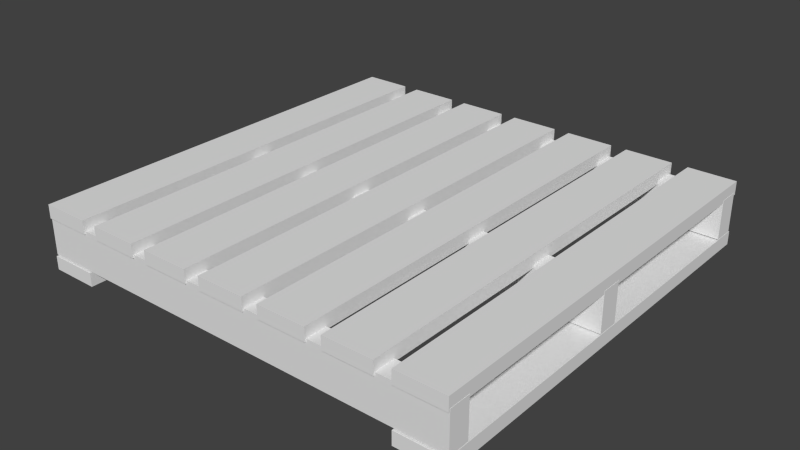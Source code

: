 # Source: Pallet.blend  (saved by Blender 2.57.1; exported with 4.5.12 LTS)
import bpy
from mathutils import Matrix  # noqa: F401  (used for matrix-valued properties, if any)

bpy.ops.wm.read_factory_settings(use_empty=True)
scene = bpy.context.scene
scene.name = 'Scene'

# ---- collections
col_collection_1 = bpy.data.collections.new('Collection 1'); scene.collection.children.link(col_collection_1)

# ---- materials (node trees are filled in below, after node groups)
mat_pallet = bpy.data.materials.new('Pallet')
mat_pallet.alpha_threshold = 0.0
mat_pallet.use_transparent_shadow = False
mat_pallet.roughness = 0.5
mat_pallet.specular_intensity = 0.0
mat_pallet.line_color = (0.0, 0.0, 0.0, 1.0)

# ---- material node trees

# ---- world
world_world = bpy.data.worlds.new('World'); scene.world = world_world
world_world.color = (0.05088, 0.05088, 0.05088)
world_world.use_sun_shadow = False
world_world.sun_shadow_jitter_overblur = 0.0
world_world.cycles.sampling_method = 'MANUAL'
world_world.cycles.sample_map_resolution = 256

# ---- meshes
me_pallet = bpy.data.meshes.new('Pallet')
me_pallet.from_pydata([(1.116, 0.0541, 0.09978), (1.116, -0.0541, 0.09978), (-1.116, -0.0541, 0.09978), (-1.116, 0.0541, 0.09978), (1.116, 0.0541, -0.09978), (1.116, -0.0541, -0.09978), (-1.116, -0.0541, -0.09978), (-1.116, 0.0541, -0.09978), (1.116, 1.108, 0.09978), (1.116, 0.9993, 0.09978), (-1.116, 0.9993, 0.09978), (-1.116, 1.108, 0.09978), (1.116, 1.108, -0.09978), (1.116, 0.9993, -0.09978), (-1.116, 0.9993, -0.09978), (-1.116, 1.108, -0.09978), (1.116, -0.9376, 0.09978), (1.116, -1.046, 0.09978), (-1.116, -1.046, 0.09978), (-1.116, -0.9376, 0.09978), (1.116, -0.9376, -0.09978), (1.116, -1.046, -0.09978), (-1.116, -1.046, -0.09978), (-1.116, -0.9376, -0.09978), (-0.8679, 1.122, -0.1742), (-0.8679, -1.053, -0.1742), (-1.115, -1.053, -0.1742), (-1.115, 1.122, -0.1742), (-0.8679, 1.122, -0.1057), (-0.8679, -1.053, -0.1057), (-1.115, -1.053, -0.1057), (-1.115, 1.122, -0.1057), (1.115, 1.122, -0.1742), (1.115, -1.053, -0.1742), (0.8679, -1.053, -0.1742), (0.8679, 1.122, -0.1742), (1.115, 1.122, -0.1057), (1.115, -1.053, -0.1057), (0.8679, -1.053, -0.1057), (0.8679, 1.122, -0.1057), (0.4543, 1.122, 0.08559), (0.4543, -1.053, 0.08559), (0.2068, -1.053, 0.08559), (0.2068, 1.122, 0.08559), (0.4543, 1.122, 0.1541), (0.4543, -1.053, 0.1541), (0.2068, -1.053, 0.1541), (0.2068, 1.122, 0.1541), (1.115, 1.122, 0.08559), (1.115, -1.053, 0.08559), (0.8679, -1.053, 0.08559), (0.8679, 1.122, 0.08559), (1.115, 1.122, 0.1541), (1.115, -1.053, 0.1541), (0.8679, -1.053, 0.1541), (0.8679, 1.122, 0.1541), (0.7848, 1.122, 0.08559), (0.7848, -1.053, 0.08559), (0.5374, -1.053, 0.08559), (0.5374, 1.122, 0.08559), (0.7848, 1.122, 0.1541), (0.7848, -1.053, 0.1541), (0.5374, -1.053, 0.1541), (0.5374, 1.122, 0.1541), (-0.2068, 1.122, 0.08559), (-0.2068, -1.053, 0.08559), (-0.4543, -1.053, 0.08559), (-0.4543, 1.122, 0.08559), (-0.2068, 1.122, 0.1541), (-0.2068, -1.053, 0.1541), (-0.4543, -1.053, 0.1541), (-0.4543, 1.122, 0.1541), (0.1237, 1.122, 0.08559), (0.1237, -1.053, 0.08559), (-0.1237, -1.053, 0.08559), (-0.1237, 1.122, 0.08559), (0.1237, 1.122, 0.1541), (0.1237, -1.053, 0.1541), (-0.1237, -1.053, 0.1541), (-0.1237, 1.122, 0.1541), (-0.5374, 1.122, 0.08559), (-0.5374, -1.053, 0.08559), (-0.7848, -1.053, 0.08559), (-0.7848, 1.122, 0.08559), (-0.5374, 1.122, 0.1541), (-0.5374, -1.053, 0.1541), (-0.7848, -1.053, 0.1541), (-0.7848, 1.122, 0.1541), (-0.8679, 1.122, 0.08559), (-0.8679, -1.053, 0.08559), (-1.115, -1.053, 0.08559), (-1.115, 1.122, 0.08559), (-0.8679, 1.122, 0.1541), (-0.8679, -1.053, 0.1541), (-1.115, -1.053, 0.1541), (-1.115, 1.122, 0.1541)], [], [(0, 3, 2, 1), (4, 5, 6, 7), (0, 1, 5, 4), (1, 2, 6, 5), (2, 3, 7, 6), (3, 0, 4, 7), (8, 11, 10, 9), (12, 13, 14, 15), (8, 9, 13, 12), (9, 10, 14, 13), (10, 11, 15, 14), (12, 15, 11, 8), (16, 19, 18, 17), (20, 21, 22, 23), (16, 17, 21, 20), (17, 18, 22, 21), (18, 19, 23, 22), (20, 23, 19, 16), (24, 25, 26, 27), (28, 31, 30, 29), (24, 28, 29, 25), (25, 29, 30, 26), (26, 30, 31, 27), (28, 24, 27, 31), (32, 33, 34, 35), (36, 39, 38, 37), (32, 36, 37, 33), (33, 37, 38, 34), (34, 38, 39, 35), (36, 32, 35, 39), (40, 41, 42, 43), (44, 47, 46, 45), (40, 44, 45, 41), (41, 45, 46, 42), (42, 46, 47, 43), (44, 40, 43, 47), (48, 49, 50, 51), (52, 55, 54, 53), (48, 52, 53, 49), (49, 53, 54, 50), (50, 54, 55, 51), (52, 48, 51, 55), (56, 57, 58, 59), (60, 63, 62, 61), (56, 60, 61, 57), (57, 61, 62, 58), (58, 62, 63, 59), (60, 56, 59, 63), (64, 65, 66, 67), (68, 71, 70, 69), (64, 68, 69, 65), (65, 69, 70, 66), (66, 70, 71, 67), (68, 64, 67, 71), (72, 73, 74, 75), (76, 79, 78, 77), (72, 76, 77, 73), (73, 77, 78, 74), (74, 78, 79, 75), (76, 72, 75, 79), (80, 81, 82, 83), (84, 87, 86, 85), (80, 84, 85, 81), (81, 85, 86, 82), (82, 86, 87, 83), (84, 80, 83, 87), (88, 89, 90, 91), (92, 95, 94, 93), (88, 92, 93, 89), (89, 93, 94, 90), (90, 94, 95, 91), (92, 88, 91, 95)])
_uv = me_pallet.uv_layers.new(name='UVTex')
_uv.uv.foreach_set('vector', [0.755, 0.4815, 0.7565, 0.9724, 0.7803, 0.9723, 0.7788, 0.4815, 0.8674, 0.4815, 0.8436, 0.4815, 0.8451, 0.9724, 0.8689, 0.9723, 0.9566, 0.3559, 0.9804, 0.3559, 0.9802, 0.3998, 0.9564, 0.3997, 0.2346, 0.4815, 0.2331, 0.9723, 0.2769, 0.9724, 0.2784, 0.4816, 0.9564, 0.09101, 0.9802, 0.09108, 0.9804, 0.04722, 0.9566, 0.04715, 0.05693, 0.4816, 0.05542, 0.9724, 0.01156, 0.9723, 0.01306, 0.4815, 0.2056, 0.4815, 0.2071, 0.9724, 0.2309, 0.9723, 0.2294, 0.4815, 0.8094, 0.4815, 0.7856, 0.4815, 0.7871, 0.9724, 0.8109, 0.9723, 0.9566, 0.4019, 0.9804, 0.402, 0.9802, 0.4459, 0.9564, 0.4458, 0.419, 0.4815, 0.4175, 0.9723, 0.4614, 0.9724, 0.4629, 0.4816, 0.9566, 0.492, 0.9804, 0.4919, 0.9802, 0.448, 0.9564, 0.4481, 0.05906, 0.9723, 0.06057, 0.4815, 0.1044, 0.4816, 0.1029, 0.9724, 0.929, 0.001141, 0.9305, 0.492, 0.9543, 0.4919, 0.9528, 0.001069, 0.5194, 0.4815, 0.4956, 0.4815, 0.4971, 0.9724, 0.5209, 0.9723, 0.9566, 0.09322, 0.9804, 0.09329, 0.9802, 0.1372, 0.9564, 0.1371, 0.303, 0.4815, 0.3015, 0.9723, 0.3454, 0.9724, 0.3469, 0.4816, 0.9564, 0.04494, 0.9802, 0.04501, 0.9804, 0.001142, 0.9566, 0.001069, 0.3595, 0.9723, 0.361, 0.4815, 0.4049, 0.4816, 0.4034, 0.9724, 0.3454, 0.001069, 0.3469, 0.4792, 0.2925, 0.4793, 0.2911, 0.001235, 0.8689, 0.4792, 0.8145, 0.4793, 0.813, 0.001236, 0.8674, 0.001069, 0.6985, 0.4815, 0.7136, 0.4815, 0.7121, 0.9596, 0.697, 0.9596, 0.9738, 0.3537, 0.9889, 0.3537, 0.989, 0.2993, 0.974, 0.2993, 0.9455, 0.4941, 0.9305, 0.4941, 0.929, 0.9722, 0.9441, 0.9722, 0.9566, 0.2993, 0.9717, 0.2993, 0.9715, 0.3537, 0.9564, 0.3537, 0.4614, 0.001069, 0.4629, 0.4792, 0.4085, 0.4793, 0.407, 0.001235, 0.2309, 0.4792, 0.1765, 0.4793, 0.1751, 0.001236, 0.2295, 0.001069, 0.8145, 0.4815, 0.8295, 0.4815, 0.8281, 0.9596, 0.813, 0.9596, 0.9564, 0.2503, 0.9715, 0.2503, 0.9717, 0.1959, 0.9566, 0.1959, 0.6762, 0.4815, 0.6612, 0.4815, 0.6597, 0.9596, 0.6748, 0.9596, 0.9566, 0.1393, 0.9717, 0.1393, 0.9715, 0.1937, 0.9564, 0.1937, 0.2874, 0.001069, 0.2889, 0.4792, 0.2345, 0.4793, 0.2331, 0.001235, 0.9269, 0.4792, 0.8725, 0.4793, 0.871, 0.001236, 0.9254, 0.001069, 0.1765, 0.4815, 0.1916, 0.4815, 0.1901, 0.9596, 0.1751, 0.9596, 0.9663, 0.7748, 0.9814, 0.7748, 0.9816, 0.7204, 0.9665, 0.7204, 0.1543, 0.4815, 0.1392, 0.4815, 0.1377, 0.9596, 0.1528, 0.9596, 0.9665, 0.4941, 0.9816, 0.4941, 0.9814, 0.5485, 0.9663, 0.5485, 0.6354, 0.001069, 0.6369, 0.4792, 0.5825, 0.4793, 0.581, 0.001235, 0.1729, 0.4792, 0.1185, 0.4793, 0.1171, 0.001236, 0.1715, 0.001069, 0.282, 0.4815, 0.2971, 0.4815, 0.2956, 0.9596, 0.2806, 0.9596, 0.9825, 0.4919, 0.9976, 0.492, 0.9977, 0.4376, 0.9827, 0.4375, 0.7322, 0.4815, 0.7172, 0.4815, 0.7157, 0.9596, 0.7308, 0.9596, 0.9827, 0.04715, 0.9977, 0.04719, 0.9976, 0.1016, 0.9825, 0.1015, 0.755, 0.4792, 0.7565, 0.001069, 0.8109, 0.001235, 0.8094, 0.4793, 0.6949, 0.4792, 0.6405, 0.4793, 0.639, 0.001236, 0.6934, 0.001069, 0.4665, 0.4815, 0.4816, 0.4815, 0.4801, 0.9596, 0.465, 0.9596, 0.9825, 0.4103, 0.9976, 0.4103, 0.9977, 0.3559, 0.9827, 0.3559, 0.9062, 0.4815, 0.8911, 0.4815, 0.8897, 0.9596, 0.9047, 0.9596, 0.9665, 0.5507, 0.9816, 0.5507, 0.9814, 0.6051, 0.9663, 0.6051, 0.4034, 0.001069, 0.4049, 0.4792, 0.3505, 0.4793, 0.349, 0.001235, 0.5209, 0.4792, 0.4665, 0.4793, 0.465, 0.001236, 0.5194, 0.001069, 0.1185, 0.4815, 0.1336, 0.4815, 0.1321, 0.9596, 0.1171, 0.9596, 0.9738, 0.1937, 0.9889, 0.1937, 0.989, 0.1393, 0.974, 0.1393, 0.6949, 0.4815, 0.6798, 0.4815, 0.6784, 0.9596, 0.6934, 0.9596, 0.9665, 0.6638, 0.9816, 0.6639, 0.9814, 0.7183, 0.9663, 0.7182, 0.5774, 0.001069, 0.5789, 0.4792, 0.5245, 0.4793, 0.523, 0.001235, 0.7529, 0.4792, 0.6985, 0.4793, 0.697, 0.001236, 0.7514, 0.001069, 0.7378, 0.4815, 0.7529, 0.4815, 0.7514, 0.9596, 0.7364, 0.9596, 0.9837, 0.6051, 0.9988, 0.6051, 0.9989, 0.5507, 0.9839, 0.5507, 0.6556, 0.4815, 0.6405, 0.4815, 0.639, 0.9596, 0.6541, 0.9596, 0.9665, 0.8901, 0.9816, 0.8902, 0.9814, 0.9446, 0.9663, 0.9445, 0.05546, 0.001069, 0.05693, 0.4792, 0.002535, 0.4793, 0.001069, 0.001235, 0.5789, 0.9596, 0.5245, 0.9597, 0.523, 0.4816, 0.5774, 0.4815, 0.1579, 0.4815, 0.1729, 0.4815, 0.1715, 0.9596, 0.1564, 0.9596, 0.9738, 0.2503, 0.9889, 0.2503, 0.989, 0.1959, 0.974, 0.1959, 0.9642, 0.4941, 0.9491, 0.4941, 0.9477, 0.9722, 0.9627, 0.9722, 0.9665, 0.6073, 0.9816, 0.6073, 0.9814, 0.6617, 0.9663, 0.6616, 0.1135, 0.001069, 0.1149, 0.4792, 0.06053, 0.4793, 0.05906, 0.001235, 0.6369, 0.9596, 0.5825, 0.9597, 0.581, 0.4816, 0.6354, 0.4815, 0.8725, 0.4815, 0.8875, 0.4815, 0.8861, 0.9596, 0.871, 0.9596, 0.9663, 0.8879, 0.9814, 0.888, 0.9816, 0.8336, 0.9665, 0.8336, 0.9269, 0.4815, 0.9118, 0.4815, 0.9103, 0.9596, 0.9254, 0.9596, 0.9665, 0.777, 0.9816, 0.777, 0.9814, 0.8314, 0.9663, 0.8314])
me_pallet.materials.append(mat_pallet)
me_pallet.use_remesh_preserve_volume = False
me_pallet.use_remesh_preserve_attributes = False
me_pallet.use_mirror_vertex_groups = False
me_pallet.update()

# ---- objects
ob_pallet = bpy.data.objects.new('Pallet', me_pallet)

# ---- transforms, parenting, visibility, modifiers, constraints
ob_pallet.location = (0.0, 0.0, 0.0)
ob_pallet.lock_rotations_4d = False
ob_pallet.empty_display_type = 'ARROWS'
ob_pallet.lineart.crease_threshold = 0.0

# ---- collection membership
col_collection_1.objects.link(ob_pallet)

# ---- scene / render settings (as saved in the file)
scene.frame_start = 1; scene.frame_end = 250; scene.frame_set(1)
scene.render.engine = 'BLENDER_EEVEE_NEXT'
scene.render.image_settings.color_mode = 'RGB'
scene.render.image_settings.compression = 90
scene.render.resolution_percentage = 50
scene.render.dither_intensity = 0.0
scene.render.bake_margin = 2
scene.render.bake_bias = 0.0
scene.cycles.use_denoising = False
scene.cycles.samples = 10
scene.cycles.sampling_pattern = 'TABULATED_SOBOL'
scene.cycles.light_sampling_threshold = 0.0
scene.cycles.use_adaptive_sampling = False
scene.cycles.use_light_tree = False
scene.cycles.blur_glossy = 0.0
scene.cycles.volume_bounces = 1
scene.cycles.pixel_filter_type = 'GAUSSIAN'
scene.cycles.sample_clamp_indirect = 0.0
scene.view_settings.view_transform = 'Standard'
bpy.context.view_layer.update()

# ---- added for rendering (the .blend has no active camera and no usable light): camera, sun
cam_auto = bpy.data.cameras.new('AutoCamera')
cam_auto.lens = 50.0
cam_auto.sensor_width = 36.0
cam_auto.clip_end = 1000.0
ob_auto_camera = bpy.data.objects.new('AutoCamera', cam_auto)
scene.collection.objects.link(ob_auto_camera)
ob_auto_camera.location = (2.90004, -3.4458, 2.31)
ob_auto_camera.rotation_euler = (1.09748, -7.21219e-08, 0.694738)
scene.camera = ob_auto_camera
light_auto_sun = bpy.data.lights.new('AutoSun', 'SUN')
light_auto_sun.energy = 3.0
light_auto_sun.angle = 0.0523599
ob_auto_sun = bpy.data.objects.new('AutoSun', light_auto_sun)
scene.collection.objects.link(ob_auto_sun)
ob_auto_sun.rotation_euler = (0.872665, 0.174533, 0.523599)
bpy.context.view_layer.update()
